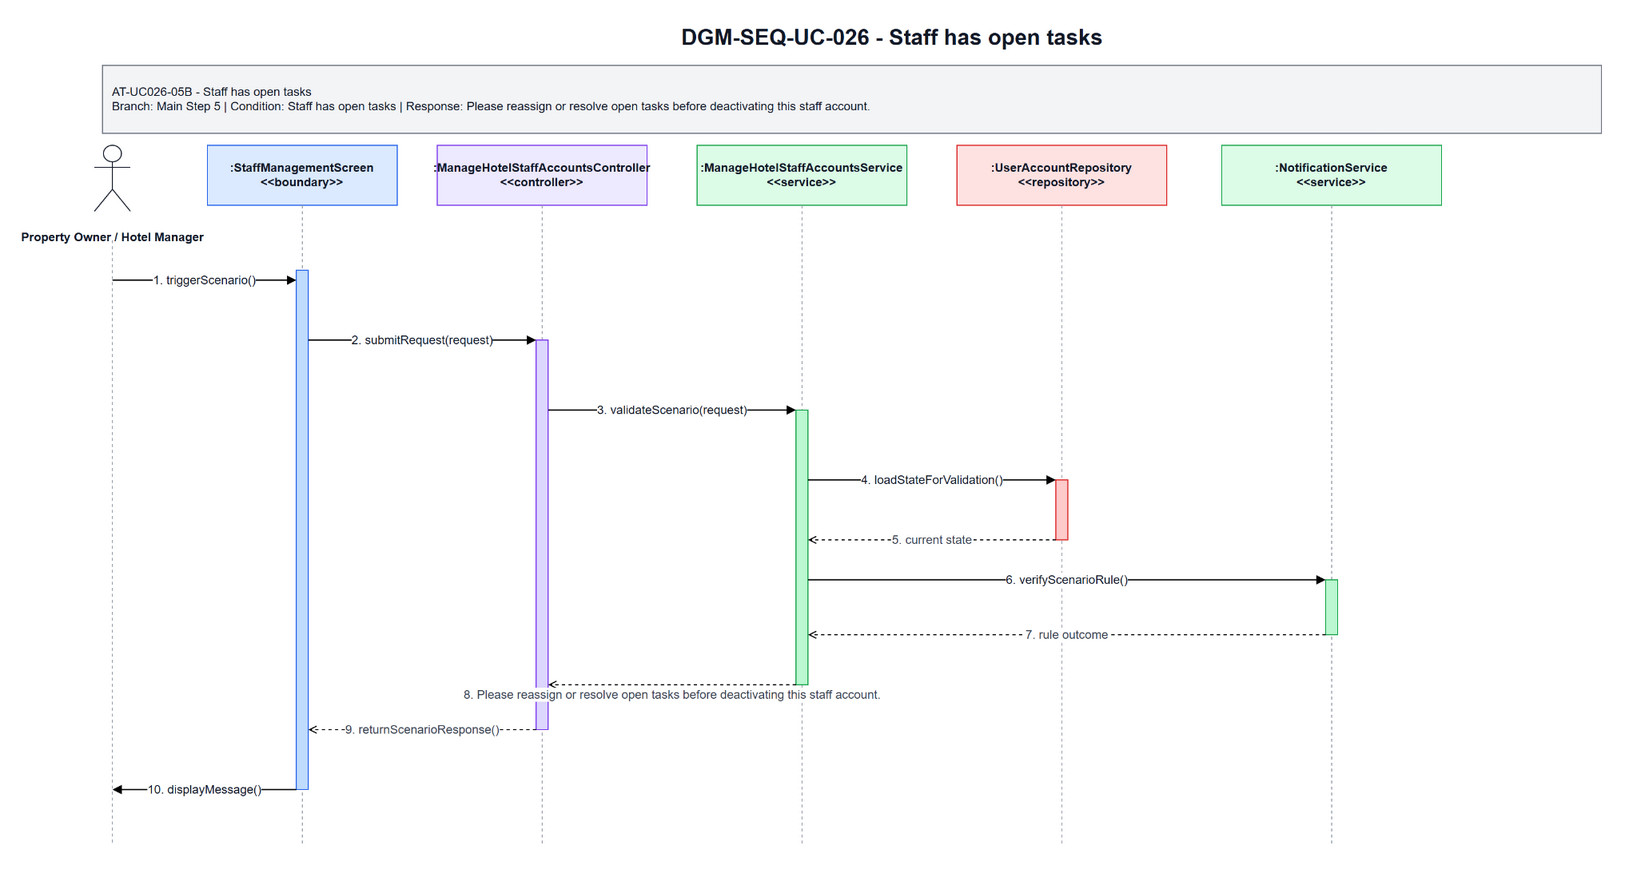

The diagram above was exported from draw.io. Its source (the exported page's mxGraphModel, read from the mxfile embedded in the PNG):
<mxGraphModel dx="2463" dy="464" grid="1" gridSize="10" guides="1" tooltips="1" connect="1" arrows="1" fold="1" page="1" pageScale="1" pageWidth="1700" pageHeight="920" math="0" shadow="0">
  <root>
    <mxCell id="0" />
    <mxCell id="1" parent="0" />
    <mxCell id="title" parent="1" style="text;html=1;strokeColor=none;fillColor=none;align=center;verticalAlign=middle;fontStyle=1;fontSize=22;fontColor=#111827" value="DGM-SEQ-UC-026 - Staff has open tasks" vertex="1">
      <mxGeometry height="34" width="900" x="420" y="25" as="geometry" />
    </mxCell>
    <mxCell id="scenario-band" parent="1" style="rounded=0;whiteSpace=wrap;html=1;fillColor=#F3F4F6;strokeColor=#6B7280;fontSize=12;fontColor=#111827;align=left;spacing=10" value="AT-UC026-05B - Staff has open tasks&lt;br&gt;Branch: Main Step 5 | Condition: Staff has open tasks | Response: Please reassign or resolve open tasks before deactivating this staff account." vertex="1">
      <mxGeometry height="68" width="1500" x="80" y="70" as="geometry" />
    </mxCell>
    <mxCell id="actor-icon" parent="1" style="shape=umlActor;verticalLabelPosition=bottom;verticalAlign=top;html=1;outlineConnect=0;strokeColor=#111827" vertex="1">
      <mxGeometry height="66" width="36" x="72" y="150" as="geometry" />
    </mxCell>
    <mxCell id="actor-label" parent="1" style="text;html=1;strokeColor=none;fillColor=none;align=center;verticalAlign=middle;fontStyle=1;fontSize=12;fontColor=#111827" value="Property Owner / Hotel Manager" vertex="1">
      <mxGeometry height="36" width="140" x="20" y="224" as="geometry" />
    </mxCell>
    <mxCell id="h0" parent="1" style="rounded=0;whiteSpace=wrap;html=1;fillColor=#DBEAFE;strokeColor=#2563EB;fontSize=12;fontStyle=1;fontColor=#111827" value=":StaffManagementScreen&lt;br&gt;&amp;lt;&amp;lt;boundary&amp;gt;&amp;gt;" vertex="1">
      <mxGeometry height="60" width="190" x="185" y="150" as="geometry" />
    </mxCell>
    <mxCell id="h1" parent="1" style="rounded=0;whiteSpace=wrap;html=1;fillColor=#EDE9FE;strokeColor=#7C3AED;fontSize=12;fontStyle=1;fontColor=#111827" value=":ManageHotelStaffAccountsController&lt;br&gt;&amp;lt;&amp;lt;controller&amp;gt;&amp;gt;" vertex="1">
      <mxGeometry height="60" width="210" x="415" y="150" as="geometry" />
    </mxCell>
    <mxCell id="h2" parent="1" style="rounded=0;whiteSpace=wrap;html=1;fillColor=#DCFCE7;strokeColor=#16A34A;fontSize=12;fontStyle=1;fontColor=#111827" value=":ManageHotelStaffAccountsService&lt;br&gt;&amp;lt;&amp;lt;service&amp;gt;&amp;gt;" vertex="1">
      <mxGeometry height="60" width="210" x="675" y="150" as="geometry" />
    </mxCell>
    <mxCell id="h3" parent="1" style="rounded=0;whiteSpace=wrap;html=1;fillColor=#FEE2E2;strokeColor=#DC2626;fontSize=12;fontStyle=1;fontColor=#111827" value=":UserAccountRepository&lt;br&gt;&amp;lt;&amp;lt;repository&amp;gt;&amp;gt;" vertex="1">
      <mxGeometry height="60" width="210" x="935" y="150" as="geometry" />
    </mxCell>
    <mxCell id="h4" parent="1" style="rounded=0;whiteSpace=wrap;html=1;fillColor=#DCFCE7;strokeColor=#16A34A;fontSize=12;fontStyle=1;fontColor=#111827" value=":NotificationService&lt;br&gt;&amp;lt;&amp;lt;service&amp;gt;&amp;gt;" vertex="1">
      <mxGeometry height="60" width="220" x="1200" y="150" as="geometry" />
    </mxCell>
    <mxCell id="l-actor" edge="1" parent="1" style="endArrow=none;html=1;dashed=1;strokeColor=#9CA3AF">
      <mxGeometry relative="1" as="geometry">
        <mxPoint x="90" y="245" as="sourcePoint" />
        <mxPoint x="90" y="850" as="targetPoint" />
      </mxGeometry>
    </mxCell>
    <mxCell id="l0" edge="1" parent="1" style="endArrow=none;html=1;dashed=1;strokeColor=#9CA3AF">
      <mxGeometry relative="1" as="geometry">
        <mxPoint x="280" y="210" as="sourcePoint" />
        <mxPoint x="280" y="850" as="targetPoint" />
      </mxGeometry>
    </mxCell>
    <mxCell id="l1" edge="1" parent="1" style="endArrow=none;html=1;dashed=1;strokeColor=#9CA3AF">
      <mxGeometry relative="1" as="geometry">
        <mxPoint x="520" y="210" as="sourcePoint" />
        <mxPoint x="520" y="850" as="targetPoint" />
      </mxGeometry>
    </mxCell>
    <mxCell id="l2" edge="1" parent="1" style="endArrow=none;html=1;dashed=1;strokeColor=#9CA3AF">
      <mxGeometry relative="1" as="geometry">
        <mxPoint x="780" y="210" as="sourcePoint" />
        <mxPoint x="780" y="850" as="targetPoint" />
      </mxGeometry>
    </mxCell>
    <mxCell id="l3" edge="1" parent="1" style="endArrow=none;html=1;dashed=1;strokeColor=#9CA3AF">
      <mxGeometry relative="1" as="geometry">
        <mxPoint x="1040" y="210" as="sourcePoint" />
        <mxPoint x="1040" y="850" as="targetPoint" />
      </mxGeometry>
    </mxCell>
    <mxCell id="l4" edge="1" parent="1" style="endArrow=none;html=1;dashed=1;strokeColor=#9CA3AF">
      <mxGeometry relative="1" as="geometry">
        <mxPoint x="1310" y="210" as="sourcePoint" />
        <mxPoint x="1310" y="850" as="targetPoint" />
      </mxGeometry>
    </mxCell>
    <mxCell id="a-boundary" parent="1" style="rounded=0;whiteSpace=wrap;html=1;fillColor=#BFDBFE;strokeColor=#2563EB" vertex="1">
      <mxGeometry height="520" width="12" x="274" y="275" as="geometry" />
    </mxCell>
    <mxCell id="a-controller" parent="1" style="rounded=0;whiteSpace=wrap;html=1;fillColor=#DDD6FE;strokeColor=#7C3AED" vertex="1">
      <mxGeometry height="390" width="12" x="514" y="345" as="geometry" />
    </mxCell>
    <mxCell id="a-service" parent="1" style="rounded=0;whiteSpace=wrap;html=1;fillColor=#BBF7D0;strokeColor=#16A34A" vertex="1">
      <mxGeometry height="275" width="12" x="774" y="415" as="geometry" />
    </mxCell>
    <mxCell id="a-repo" parent="1" style="rounded=0;whiteSpace=wrap;html=1;fillColor=#FECACA;strokeColor=#DC2626" vertex="1">
      <mxGeometry height="60" width="12" x="1034" y="485" as="geometry" />
    </mxCell>
    <mxCell id="a-support" parent="1" style="rounded=0;whiteSpace=wrap;html=1;fillColor=#BBF7D0;strokeColor=#16A34A" vertex="1">
      <mxGeometry height="55" width="12" x="1304" y="585" as="geometry" />
    </mxCell>
    <mxCell id="m1" edge="1" parent="1" style="endArrow=block;html=1;rounded=0;strokeWidth=1.3;fontSize=12;fontColor=#111827;labelBackgroundColor=#FFFFFF" value="1. triggerScenario()">
      <mxGeometry relative="1" as="geometry">
        <mxPoint x="90" y="285" as="sourcePoint" />
        <mxPoint x="274" y="285" as="targetPoint" />
      </mxGeometry>
    </mxCell>
    <mxCell id="m2" edge="1" parent="1" style="endArrow=block;html=1;rounded=0;strokeWidth=1.3;fontSize=12;fontColor=#111827;labelBackgroundColor=#FFFFFF" value="2. submitRequest(request)">
      <mxGeometry relative="1" as="geometry">
        <mxPoint x="286" y="345" as="sourcePoint" />
        <mxPoint x="514" y="345" as="targetPoint" />
      </mxGeometry>
    </mxCell>
    <mxCell id="m3" edge="1" parent="1" style="endArrow=block;html=1;rounded=0;strokeWidth=1.3;fontSize=12;fontColor=#111827;labelBackgroundColor=#FFFFFF" value="3. validateScenario(request)">
      <mxGeometry relative="1" as="geometry">
        <mxPoint x="526" y="415" as="sourcePoint" />
        <mxPoint x="774" y="415" as="targetPoint" />
      </mxGeometry>
    </mxCell>
    <mxCell id="m4" edge="1" parent="1" style="endArrow=block;html=1;rounded=0;strokeWidth=1.3;fontSize=12;fontColor=#111827;labelBackgroundColor=#FFFFFF" value="4. loadStateForValidation()">
      <mxGeometry relative="1" as="geometry">
        <mxPoint x="786" y="485" as="sourcePoint" />
        <mxPoint x="1034" y="485" as="targetPoint" />
      </mxGeometry>
    </mxCell>
    <mxCell id="m5" edge="1" parent="1" style="endArrow=open;endFill=0;dashed=1;html=1;rounded=0;strokeWidth=1.1;fontSize=12;fontColor=#374151;labelBackgroundColor=#FFFFFF" value="5. current state">
      <mxGeometry relative="1" as="geometry">
        <mxPoint x="1034" y="545" as="sourcePoint" />
        <mxPoint x="786" y="545" as="targetPoint" />
      </mxGeometry>
    </mxCell>
    <mxCell id="m6" edge="1" parent="1" style="endArrow=block;html=1;rounded=0;strokeWidth=1.3;fontSize=12;fontColor=#111827;labelBackgroundColor=#FFFFFF" value="6. verifyScenarioRule()">
      <mxGeometry relative="1" as="geometry">
        <mxPoint x="786" y="585" as="sourcePoint" />
        <mxPoint x="1304" y="585" as="targetPoint" />
      </mxGeometry>
    </mxCell>
    <mxCell id="m7" edge="1" parent="1" style="endArrow=open;endFill=0;dashed=1;html=1;rounded=0;strokeWidth=1.1;fontSize=12;fontColor=#374151;labelBackgroundColor=#FFFFFF" value="7. rule outcome">
      <mxGeometry relative="1" as="geometry">
        <mxPoint x="1304" y="640" as="sourcePoint" />
        <mxPoint x="786" y="640" as="targetPoint" />
      </mxGeometry>
    </mxCell>
    <mxCell id="m8" edge="1" parent="1" style="endArrow=open;endFill=0;dashed=1;html=1;rounded=0;strokeWidth=1.1;fontSize=12;fontColor=#374151;labelBackgroundColor=#FFFFFF" value="8. Please reassign or resolve open tasks before deactivating this staff account.">
      <mxGeometry relative="1" y="10" as="geometry">
        <mxPoint as="offset" />
        <mxPoint x="774" y="690" as="sourcePoint" />
        <mxPoint x="526" y="690" as="targetPoint" />
      </mxGeometry>
    </mxCell>
    <mxCell id="m9" edge="1" parent="1" style="endArrow=open;endFill=0;dashed=1;html=1;rounded=0;strokeWidth=1.1;fontSize=12;fontColor=#374151;labelBackgroundColor=#FFFFFF" value="9. returnScenarioResponse()">
      <mxGeometry relative="1" as="geometry">
        <mxPoint x="514" y="735" as="sourcePoint" />
        <mxPoint x="286" y="735" as="targetPoint" />
      </mxGeometry>
    </mxCell>
    <mxCell id="m10" edge="1" parent="1" style="endArrow=block;html=1;rounded=0;strokeWidth=1.3;fontSize=12;fontColor=#111827;labelBackgroundColor=#FFFFFF" value="10. displayMessage()">
      <mxGeometry relative="1" as="geometry">
        <mxPoint x="274" y="795" as="sourcePoint" />
        <mxPoint x="90" y="795" as="targetPoint" />
      </mxGeometry>
    </mxCell>
  </root>
</mxGraphModel>